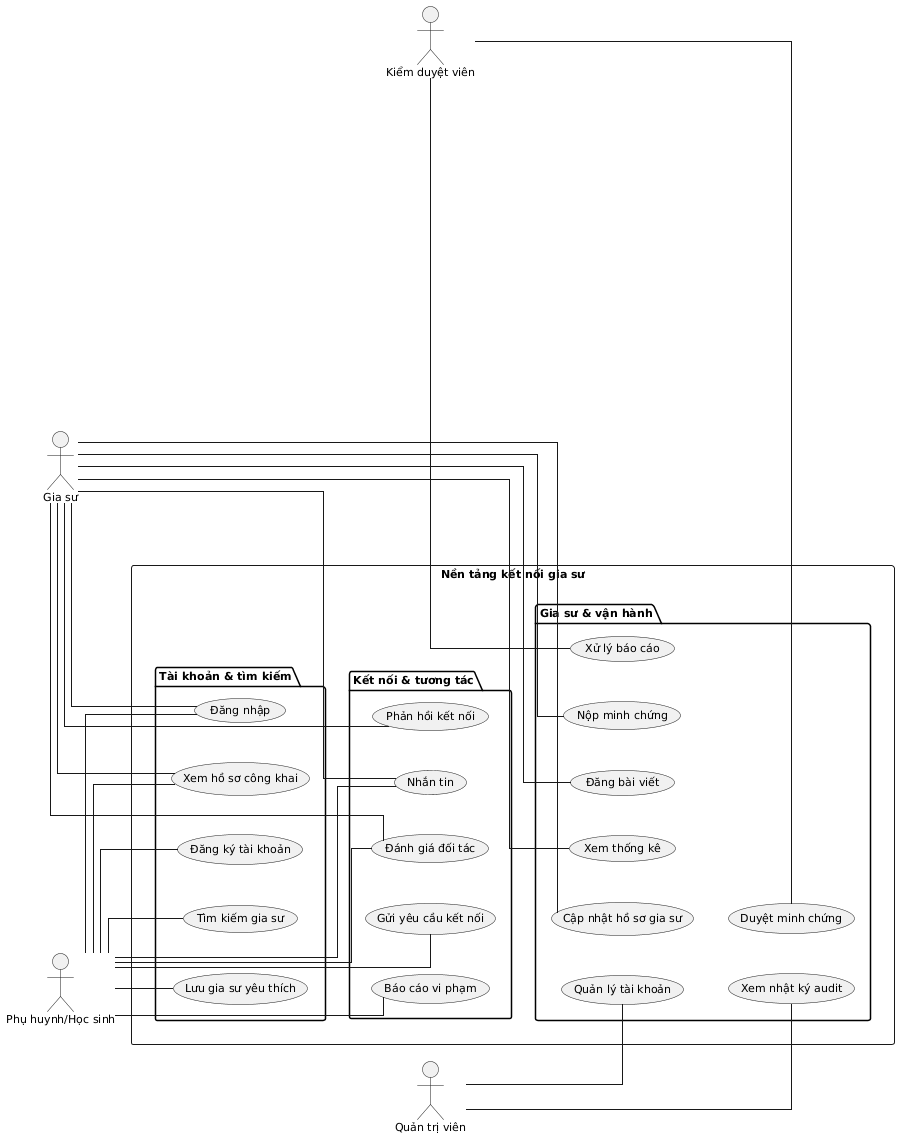

The diagram above was rendered by PlantUML. Its source (embedded in the PNG):
@startuml
' Synthetic layout regression fixture; semantics are documented in step0-fixture.md.
left to right direction
skinparam monochrome true
skinparam shadowing false
skinparam defaultFontName "Segoe UI"
skinparam defaultFontSize 11
skinparam linetype ortho
skinparam nodesep 40
skinparam ranksep 35

actor "Phụ huynh/Học sinh" as Parent
actor "Gia sư" as Tutor
actor "Kiểm duyệt viên" as Moderator
actor "Quản trị viên" as Admin

rectangle "Nền tảng kết nối gia sư" {
  package "Tài khoản & tìm kiếm" {
    usecase "Đăng ký tài khoản" as UC_Register
    usecase "Đăng nhập" as UC_Login
    usecase "Tìm kiếm gia sư" as UC_Search
    usecase "Xem hồ sơ công khai" as UC_Profile
    usecase "Lưu gia sư yêu thích" as UC_Favorite
  }
  package "Kết nối & tương tác" {
    usecase "Gửi yêu cầu kết nối" as UC_Connect
    usecase "Phản hồi kết nối" as UC_Respond
    usecase "Nhắn tin" as UC_Message
    usecase "Đánh giá đối tác" as UC_Review
    usecase "Báo cáo vi phạm" as UC_Report
  }
  package "Gia sư & vận hành" {
    usecase "Cập nhật hồ sơ gia sư" as UC_TutorProfile
    usecase "Nộp minh chứng" as UC_Verify
    usecase "Đăng bài viết" as UC_Post
    usecase "Xem thống kê" as UC_Stats
    usecase "Duyệt minh chứng" as UC_Approve
    usecase "Xử lý báo cáo" as UC_Resolve
    usecase "Quản lý tài khoản" as UC_Manage
    usecase "Xem nhật ký audit" as UC_Audit
  }
}

Parent -- UC_Register
Parent -- UC_Login
Parent -- UC_Search
Parent -- UC_Profile
Parent -- UC_Favorite
Parent -- UC_Connect
Parent -- UC_Message
Parent -- UC_Review
Parent -- UC_Report
Tutor -- UC_Login
Tutor -- UC_Profile
Tutor -- UC_Respond
Tutor -- UC_Message
Tutor -- UC_Review
Tutor -- UC_TutorProfile
Tutor -- UC_Verify
Tutor -- UC_Post
Tutor -- UC_Stats
Moderator -- UC_Approve
Moderator -- UC_Resolve
Admin -- UC_Manage
Admin -- UC_Audit

' Intentional stress fixture: count hidden constraints and verify warning is emitted.
UC_Register -[hidden]right- UC_Search
UC_Search -[hidden]down- UC_Connect
UC_Connect -[hidden]down- UC_TutorProfile
UC_TutorProfile -[hidden]down- UC_Approve
UC_Approve -[hidden]right- UC_Audit
@enduml